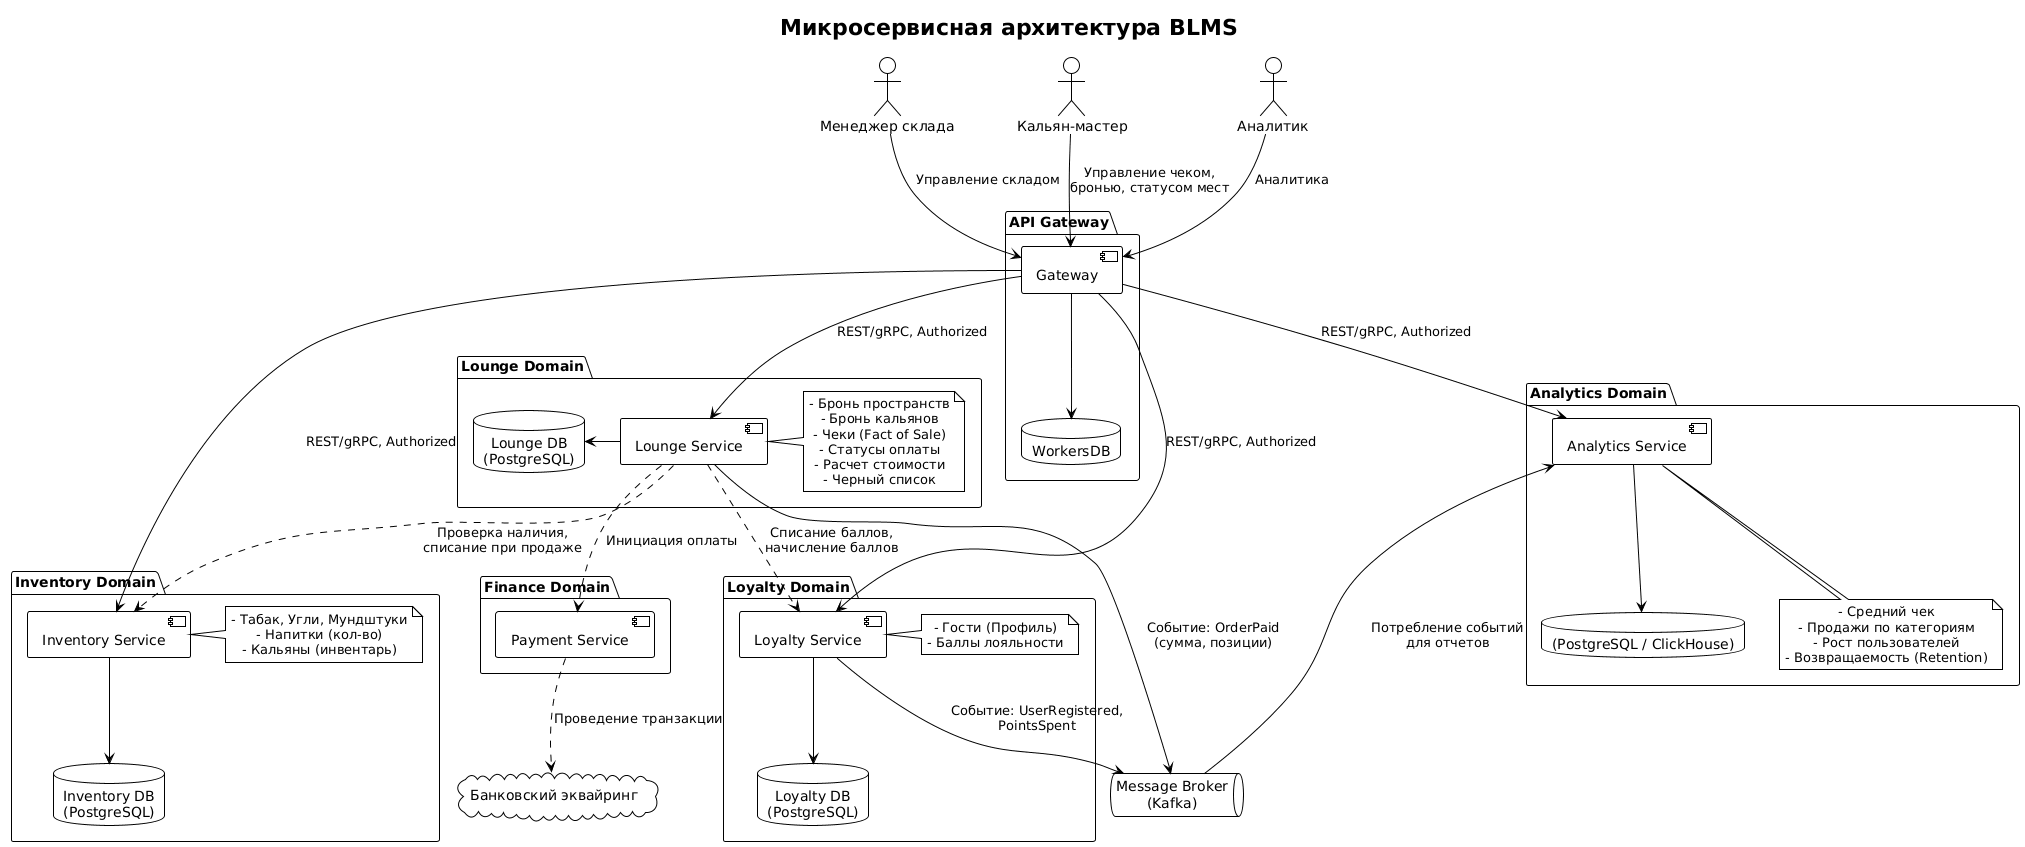

The diagram above was rendered by PlantUML. Its source (embedded in the PNG):
@startuml
!theme plain
skinparam componentStyle uml2
skinparam defaultTextAlignment center

title Микросервисная архитектура BLMS

actor "Менеджер склада" as Manager
actor "Кальян-мастер" as Master
actor "Аналитик" as Analyst

cloud "Банковский эквайринг" as BankAPI

queue "Message Broker\n(Kafka)" as EventBus

package "API Gateway" {
    [Gateway] as Gateway
    database "WorkersDB"
}

package "Inventory Domain" {
    component [Inventory Service] as Inventory
    database "Inventory DB\n(PostgreSQL)" as InvDB
    note right of Inventory
        - Табак, Угли, Мундштуки
        - Напитки (кол-во)
        - Кальяны (инвентарь)
    end note
}

package "Lounge Domain" {
    component [Lounge Service] as Lounge
    database "Lounge DB\n(PostgreSQL)" as LoungeDB
    note right of Lounge
        - Бронь пространств
        - Бронь кальянов
        - Чеки (Fact of Sale)
        - Статусы оплаты
        - Расчет стоимости
        - Черный список
    end note
}

package "Loyalty Domain" {
    component [Loyalty Service] as Loyalty
    database "Loyalty DB\n(PostgreSQL)" as LoyaltyDB
    note right of Loyalty
        - Гости (Профиль)
        - Баллы лояльности
    end note
}

package "Finance Domain" {
    component [Payment Service] as Payment
}

package "Analytics Domain" {
    component [Analytics Service] as Analytics
    database "(PostgreSQL / ClickHouse)" as StatsDB
    note bottom of Analytics
        - Средний чек
        - Продажи по категориям
        - Рост пользователей
        - Возвращаемость (Retention)
    end note
}

Manager --> Gateway : Управление складом
Master --> Gateway : Управление чеком,\nбронью, статусом мест
Analyst --> Gateway : Аналитика

Gateway --> Inventory : REST/gRPC, Authorized
Gateway --> Lounge : REST/gRPC, Authorized
Gateway --> Loyalty : REST/gRPC, Authorized
Gateway --> Analytics : REST/gRPC, Authorized
Gateway --> WorkersDB

Lounge ..> Inventory : Проверка наличия,\nсписание при продаже
Lounge .down.> Loyalty : Списание баллов,\nначисление баллов
Lounge .down.> Payment : Инициация оплаты

Inventory -down-> InvDB
Lounge -left-> LoungeDB
Loyalty -down-> LoyaltyDB
Analytics -down-> StatsDB

Payment ..> BankAPI : Проведение транзакции

Lounge -down-> EventBus : Событие: OrderPaid\n(сумма, позиции)
Loyalty -down-> EventBus : Событие: UserRegistered,\nPointsSpent

EventBus -up-> Analytics : Потребление событий\nдля отчетов
@enduml